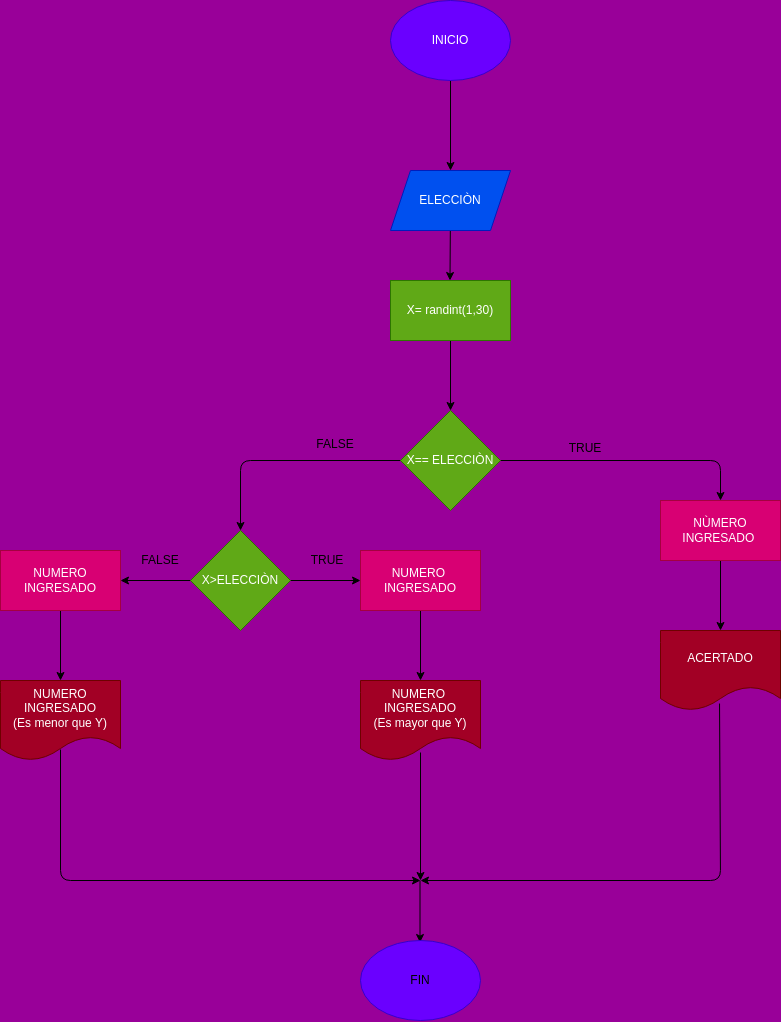

The diagram above was exported from draw.io. Its source (the exported page's mxGraphModel, read from the mxfile embedded in the PNG):
<mxGraphModel dx="1606" dy="472" grid="0" gridSize="10" guides="1" tooltips="1" connect="1" arrows="1" fold="1" page="1" pageScale="1" pageWidth="827" pageHeight="1169" background="#990099" math="0" shadow="0">
  <root>
    <mxCell id="0" />
    <mxCell id="1" parent="0" />
    <mxCell id="4" value="" style="edgeStyle=none;html=1;entryX=0.5;entryY=0;entryDx=0;entryDy=0;" edge="1" parent="1" source="2" target="8">
      <mxGeometry relative="1" as="geometry">
        <mxPoint x="427.741935483871" y="200" as="targetPoint" />
      </mxGeometry>
    </mxCell>
    <mxCell id="2" value="INICIO" style="ellipse;whiteSpace=wrap;html=1;fillColor=#6a00ff;fontColor=#ffffff;strokeColor=#3700CC;" vertex="1" parent="1">
      <mxGeometry x="360" y="40" width="120" height="80" as="geometry" />
    </mxCell>
    <mxCell id="7" value="" style="edgeStyle=none;html=1;" edge="1" parent="1">
      <mxGeometry relative="1" as="geometry">
        <mxPoint x="419.83333333333326" y="270" as="sourcePoint" />
        <mxPoint x="419.5" y="320" as="targetPoint" />
      </mxGeometry>
    </mxCell>
    <mxCell id="8" value="ELECCIÒN" style="shape=parallelogram;perimeter=parallelogramPerimeter;whiteSpace=wrap;html=1;fixedSize=1;fillColor=#0050ef;fontColor=#ffffff;strokeColor=#001DBC;" vertex="1" parent="1">
      <mxGeometry x="360" y="210" width="120" height="60" as="geometry" />
    </mxCell>
    <mxCell id="11" value="" style="edgeStyle=none;html=1;" edge="1" parent="1" source="9" target="10">
      <mxGeometry relative="1" as="geometry" />
    </mxCell>
    <mxCell id="9" value="X= randint(1,30)" style="rounded=0;whiteSpace=wrap;html=1;fillColor=#60a917;fontColor=#ffffff;strokeColor=#2D7600;" vertex="1" parent="1">
      <mxGeometry x="360" y="320" width="120" height="60" as="geometry" />
    </mxCell>
    <mxCell id="15" value="" style="edgeStyle=none;html=1;" edge="1" parent="1" source="10" target="14">
      <mxGeometry relative="1" as="geometry">
        <Array as="points">
          <mxPoint x="690" y="500" />
        </Array>
      </mxGeometry>
    </mxCell>
    <mxCell id="17" value="" style="edgeStyle=none;html=1;" edge="1" parent="1" source="10" target="16">
      <mxGeometry relative="1" as="geometry">
        <Array as="points">
          <mxPoint x="210" y="500" />
        </Array>
      </mxGeometry>
    </mxCell>
    <mxCell id="10" value="X== ELECCIÒN" style="rhombus;whiteSpace=wrap;html=1;rounded=0;fillColor=#60a917;fontColor=#ffffff;strokeColor=#2D7600;" vertex="1" parent="1">
      <mxGeometry x="370" y="450" width="100" height="100" as="geometry" />
    </mxCell>
    <mxCell id="30" value="" style="edgeStyle=none;html=1;" edge="1" parent="1" source="14" target="29">
      <mxGeometry relative="1" as="geometry" />
    </mxCell>
    <mxCell id="14" value="NÙMERO INGRESADO&amp;nbsp;" style="whiteSpace=wrap;html=1;rounded=0;fillColor=#d80073;fontColor=#ffffff;strokeColor=#A50040;" vertex="1" parent="1">
      <mxGeometry x="630" y="540" width="120" height="60" as="geometry" />
    </mxCell>
    <mxCell id="22" value="" style="edgeStyle=none;html=1;" edge="1" parent="1" source="16" target="21">
      <mxGeometry relative="1" as="geometry" />
    </mxCell>
    <mxCell id="24" value="" style="edgeStyle=none;html=1;" edge="1" parent="1" source="16" target="23">
      <mxGeometry relative="1" as="geometry" />
    </mxCell>
    <mxCell id="16" value="X&amp;gt;ELECCIÒN" style="rhombus;whiteSpace=wrap;html=1;fontFamily=Helvetica;fontSize=12;fontColor=#ffffff;align=center;strokeColor=#2D7600;fillColor=#60a917;" vertex="1" parent="1">
      <mxGeometry x="160" y="570" width="100" height="100" as="geometry" />
    </mxCell>
    <mxCell id="28" value="" style="edgeStyle=none;html=1;" edge="1" parent="1" source="21" target="27">
      <mxGeometry relative="1" as="geometry" />
    </mxCell>
    <mxCell id="21" value="NUMERO&amp;nbsp;&lt;br&gt;INGRESADO" style="whiteSpace=wrap;html=1;fillColor=#d80073;fontColor=#ffffff;strokeColor=#A50040;" vertex="1" parent="1">
      <mxGeometry x="330" y="590" width="120" height="60" as="geometry" />
    </mxCell>
    <mxCell id="26" value="" style="edgeStyle=none;html=1;" edge="1" parent="1" source="23" target="25">
      <mxGeometry relative="1" as="geometry" />
    </mxCell>
    <mxCell id="23" value="NUMERO&lt;br&gt;INGRESADO" style="whiteSpace=wrap;html=1;fillColor=#d80073;fontColor=#ffffff;strokeColor=#A50040;" vertex="1" parent="1">
      <mxGeometry x="-30" y="590" width="120" height="60" as="geometry" />
    </mxCell>
    <mxCell id="36" value="" style="edgeStyle=none;html=1;exitX=0.5;exitY=0.863;exitDx=0;exitDy=0;exitPerimeter=0;" edge="1" parent="1" source="25">
      <mxGeometry relative="1" as="geometry">
        <mxPoint x="390" y="920" as="targetPoint" />
        <Array as="points">
          <mxPoint x="30" y="920" />
        </Array>
      </mxGeometry>
    </mxCell>
    <mxCell id="25" value="NUMERO INGRESADO&lt;br&gt;(Es menor que Y)" style="shape=document;whiteSpace=wrap;html=1;boundedLbl=1;fillColor=#a20025;fontColor=#ffffff;strokeColor=#6F0000;" vertex="1" parent="1">
      <mxGeometry x="-30" y="720" width="120" height="80" as="geometry" />
    </mxCell>
    <mxCell id="34" value="" style="edgeStyle=none;html=1;exitX=0.5;exitY=0.9;exitDx=0;exitDy=0;exitPerimeter=0;" edge="1" parent="1" source="27">
      <mxGeometry relative="1" as="geometry">
        <mxPoint x="390" y="920" as="targetPoint" />
      </mxGeometry>
    </mxCell>
    <mxCell id="27" value="NUMERO&amp;nbsp;&lt;br&gt;INGRESADO&lt;br&gt;(Es mayor que Y)" style="shape=document;whiteSpace=wrap;html=1;boundedLbl=1;fillColor=#a20025;fontColor=#ffffff;strokeColor=#6F0000;" vertex="1" parent="1">
      <mxGeometry x="330" y="720" width="120" height="80" as="geometry" />
    </mxCell>
    <mxCell id="32" value="" style="edgeStyle=none;html=1;exitX=0.492;exitY=0.913;exitDx=0;exitDy=0;exitPerimeter=0;" edge="1" parent="1" source="29">
      <mxGeometry relative="1" as="geometry">
        <mxPoint x="390" y="920" as="targetPoint" />
        <Array as="points">
          <mxPoint x="690" y="920" />
        </Array>
      </mxGeometry>
    </mxCell>
    <mxCell id="29" value="ACERTADO" style="shape=document;whiteSpace=wrap;html=1;boundedLbl=1;rounded=0;fillColor=#a20025;fontColor=#ffffff;strokeColor=#6F0000;" vertex="1" parent="1">
      <mxGeometry x="630" y="670" width="120" height="80" as="geometry" />
    </mxCell>
    <mxCell id="37" value="" style="endArrow=classic;html=1;" edge="1" parent="1">
      <mxGeometry width="50" height="50" relative="1" as="geometry">
        <mxPoint x="389.5" y="920" as="sourcePoint" />
        <mxPoint x="389.5" y="982" as="targetPoint" />
      </mxGeometry>
    </mxCell>
    <mxCell id="38" value="FIN" style="ellipse;whiteSpace=wrap;html=1;fillColor=#6a00ff;strokeColor=#3700CC;" vertex="1" parent="1">
      <mxGeometry x="330" y="980" width="120" height="80" as="geometry" />
    </mxCell>
    <mxCell id="39" value="TRUE" style="text;html=1;strokeColor=none;fillColor=none;align=center;verticalAlign=middle;whiteSpace=wrap;rounded=0;" vertex="1" parent="1">
      <mxGeometry x="525" y="473" width="60" height="30" as="geometry" />
    </mxCell>
    <mxCell id="40" value="TRUE" style="text;html=1;strokeColor=none;fillColor=none;align=center;verticalAlign=middle;whiteSpace=wrap;rounded=0;" vertex="1" parent="1">
      <mxGeometry x="267" y="585" width="60" height="30" as="geometry" />
    </mxCell>
    <mxCell id="41" value="FALSE" style="text;html=1;strokeColor=none;fillColor=none;align=center;verticalAlign=middle;whiteSpace=wrap;rounded=0;" vertex="1" parent="1">
      <mxGeometry x="100" y="585" width="60" height="30" as="geometry" />
    </mxCell>
    <mxCell id="42" value="FALSE" style="text;html=1;strokeColor=none;fillColor=none;align=center;verticalAlign=middle;whiteSpace=wrap;rounded=0;" vertex="1" parent="1">
      <mxGeometry x="275" y="469" width="60" height="30" as="geometry" />
    </mxCell>
  </root>
</mxGraphModel>